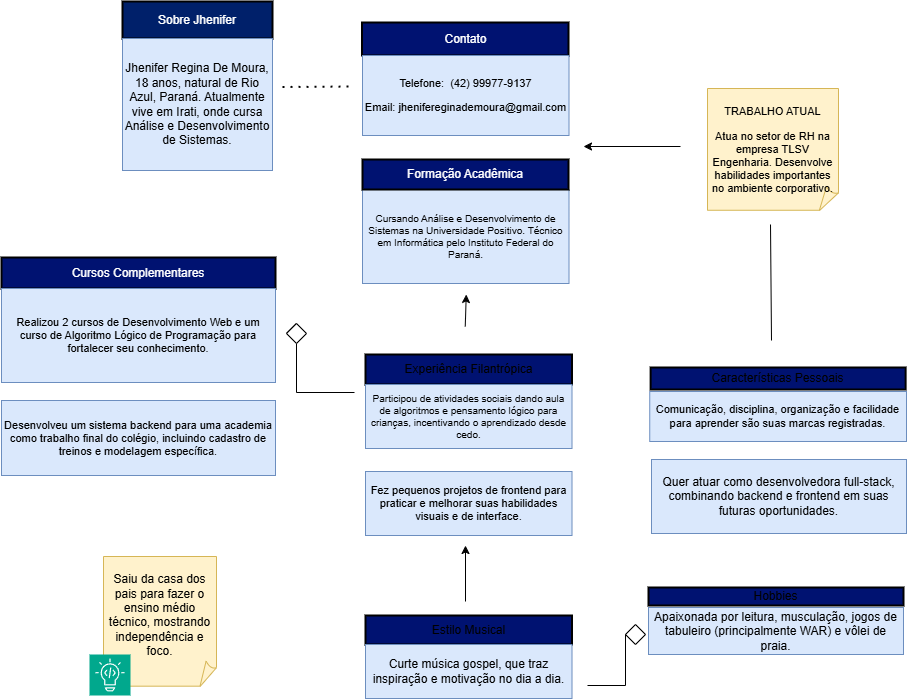

The diagram above was exported from draw.io. Its source (the exported page's mxGraphModel, read from the mxfile embedded in the PNG):
<mxGraphModel dx="1658" dy="452" grid="0" gridSize="10" guides="1" tooltips="1" connect="1" arrows="1" fold="1" page="1" pageScale="1" pageWidth="827" pageHeight="1169" math="0" shadow="0">
  <root>
    <mxCell id="0" />
    <mxCell id="1" parent="0" />
    <mxCell id="yWHGM50h7INTVrXivmah-2" value="Sobre Jhenifer" style="rounded=0;whiteSpace=wrap;html=1;fillColor=#00206A;fontColor=light-dark(#FFFFFF,#FFFFFF);strokeColor=#000000;strokeWidth=2;" parent="1" vertex="1">
      <mxGeometry x="27" y="19" width="150" height="37" as="geometry" />
    </mxCell>
    <mxCell id="yWHGM50h7INTVrXivmah-3" value="" style="endArrow=none;dashed=1;html=1;dashPattern=1 3;strokeWidth=2;rounded=0;" parent="1" edge="1">
      <mxGeometry width="50" height="50" relative="1" as="geometry">
        <mxPoint x="187" y="104.5" as="sourcePoint" />
        <mxPoint x="257" y="104" as="targetPoint" />
      </mxGeometry>
    </mxCell>
    <mxCell id="yWHGM50h7INTVrXivmah-6" style="edgeStyle=orthogonalEdgeStyle;rounded=0;orthogonalLoop=1;jettySize=auto;html=1;exitX=0.5;exitY=1;exitDx=0;exitDy=0;" parent="1" edge="1">
      <mxGeometry relative="1" as="geometry">
        <mxPoint x="90" y="180" as="sourcePoint" />
        <mxPoint x="90" y="180" as="targetPoint" />
      </mxGeometry>
    </mxCell>
    <mxCell id="yWHGM50h7INTVrXivmah-8" value="Contato" style="rounded=0;whiteSpace=wrap;html=1;fillColor=#001271;strokeWidth=2;labelBackgroundColor=none;fontColor=light-dark(#FFFFFF,#FFFFFF);" parent="1" vertex="1">
      <mxGeometry x="266.5" y="40" width="206.5" height="33" as="geometry" />
    </mxCell>
    <mxCell id="yWHGM50h7INTVrXivmah-13" value="&lt;p data-start=&quot;1968&quot; data-end=&quot;2104&quot;&gt;TRABALHO ATUAL&lt;/p&gt;&lt;p data-start=&quot;1968&quot; data-end=&quot;2104&quot;&gt;Atua no setor de RH na empresa TLSV Engenharia. Desenvolve habilidades importantes no ambiente corporativo.&lt;/p&gt;" style="whiteSpace=wrap;html=1;shape=mxgraph.basic.document;direction=south;fillColor=#fff2cc;strokeColor=#d6b656;fontSize=11;" parent="1" vertex="1">
      <mxGeometry x="612" y="106" width="131" height="123" as="geometry" />
    </mxCell>
    <mxCell id="yWHGM50h7INTVrXivmah-16" value="&lt;p data-end=&quot;1961&quot; data-start=&quot;1873&quot;&gt;&lt;font&gt;&lt;font&gt;Telefone:&amp;nbsp;&amp;nbsp;&lt;/font&gt;&lt;span style=&quot;background-color: transparent;&quot;&gt;(42) 99977-9137&lt;/span&gt;&lt;/font&gt;&lt;/p&gt;&lt;p data-end=&quot;1961&quot; data-start=&quot;1873&quot;&gt;&lt;font&gt;Email:&amp;nbsp;&lt;a rel=&quot;noopener&quot; class=&quot;cursor-pointer&quot; data-end=&quot;1961&quot; data-start=&quot;1931&quot;&gt;jhenifereginademoura@gmail.com&lt;/a&gt;&lt;/font&gt;&lt;/p&gt;" style="rounded=0;whiteSpace=wrap;html=1;fillColor=#dae8fc;strokeColor=#6c8ebf;align=center;labelPosition=center;verticalLabelPosition=middle;verticalAlign=middle;fontColor=light-dark(#000000,#FFFFFF);fontSize=11;" parent="1" vertex="1">
      <mxGeometry x="267" y="73" width="206.5" height="80" as="geometry" />
    </mxCell>
    <mxCell id="yWHGM50h7INTVrXivmah-17" value="Cursando Análise e Desenvolvimento de Sistemas na Universidade Positivo. Técnico em Informática pelo Instituto Federal do Paraná." style="rounded=0;whiteSpace=wrap;html=1;fillColor=#dae8fc;strokeColor=#6c8ebf;fontSize=10;" parent="1" vertex="1">
      <mxGeometry x="267" y="207" width="206.5" height="94" as="geometry" />
    </mxCell>
    <mxCell id="yWHGM50h7INTVrXivmah-18" value="&lt;p data-end=&quot;1866&quot; data-start=&quot;1698&quot;&gt;Jhenifer Regina De Moura, 18 anos, natural de Rio Azul, Paraná. Atualmente vive em Irati, onde cursa Análise e Desenvolvimento de Sistemas.&lt;/p&gt;" style="rounded=0;whiteSpace=wrap;html=1;fillColor=#dae8fc;strokeColor=#6c8ebf;" parent="1" vertex="1">
      <mxGeometry x="27" y="56" width="150" height="132" as="geometry" />
    </mxCell>
    <mxCell id="yWHGM50h7INTVrXivmah-19" value="&lt;font style=&quot;&quot;&gt;Características Pessoais&lt;/font&gt;" style="rounded=0;whiteSpace=wrap;html=1;fillColor=#001271;strokeWidth=2;fontColor=default;labelBorderColor=none;labelBackgroundColor=none;" parent="1" vertex="1">
      <mxGeometry x="555.12" y="385" width="255" height="22" as="geometry" />
    </mxCell>
    <mxCell id="yWHGM50h7INTVrXivmah-20" value="&lt;p data-start=&quot;2620&quot; data-end=&quot;2751&quot;&gt;Comunicação, disciplina, organização e facilidade para aprender são suas marcas registradas.&lt;/p&gt;" style="rounded=0;whiteSpace=wrap;html=1;fillColor=#dae8fc;strokeColor=#6c8ebf;fontSize=11;" parent="1" vertex="1">
      <mxGeometry x="554.25" y="409" width="256.75" height="50" as="geometry" />
    </mxCell>
    <mxCell id="yWHGM50h7INTVrXivmah-21" value="&lt;p data-end=&quot;3211&quot; data-start=&quot;3071&quot;&gt;Quer atuar como desenvolvedora full-stack, combinando backend e frontend em suas futuras oportunidades.&lt;/p&gt;" style="rounded=0;whiteSpace=wrap;html=1;fillColor=#dae8fc;strokeColor=#6c8ebf;" parent="1" vertex="1">
      <mxGeometry x="556" y="477" width="255" height="74" as="geometry" />
    </mxCell>
    <mxCell id="yWHGM50h7INTVrXivmah-22" value="" style="endArrow=none;html=1;rounded=0;" parent="1" edge="1">
      <mxGeometry width="50" height="50" relative="1" as="geometry">
        <mxPoint x="676" y="358" as="sourcePoint" />
        <mxPoint x="675" y="242" as="targetPoint" />
      </mxGeometry>
    </mxCell>
    <mxCell id="yWHGM50h7INTVrXivmah-23" value="&lt;font style=&quot;color: light-dark(rgb(0, 0, 0), rgb(255, 255, 255));&quot;&gt;Hobbies&lt;/font&gt;" style="rounded=0;whiteSpace=wrap;html=1;fillColor=#001271;strokeWidth=2;fontColor=light-dark(#FFFFFF,#FFFFFF);" parent="1" vertex="1">
      <mxGeometry x="553" y="605" width="255" height="18" as="geometry" />
    </mxCell>
    <mxCell id="yWHGM50h7INTVrXivmah-24" value="Apaixonada por leitura, musculação, jogos de tabuleiro (principalmente WAR) e vôlei de praia." style="rounded=0;whiteSpace=wrap;html=1;fillColor=#dae8fc;strokeColor=#6c8ebf;" parent="1" vertex="1">
      <mxGeometry x="553" y="625" width="255" height="47" as="geometry" />
    </mxCell>
    <mxCell id="yWHGM50h7INTVrXivmah-29" value="&lt;font style=&quot;color: light-dark(rgb(0, 0, 0), rgb(255, 255, 255));&quot;&gt;Experiência Filantrópica&lt;/font&gt;" style="rounded=0;whiteSpace=wrap;html=1;fillColor=#001271;strokeWidth=2;fontColor=light-dark(#000000,#FFFFFF);" parent="1" vertex="1">
      <mxGeometry x="270" y="372" width="206.5" height="30" as="geometry" />
    </mxCell>
    <mxCell id="yWHGM50h7INTVrXivmah-30" value="&lt;p data-end=&quot;2613&quot; data-start=&quot;2443&quot;&gt;Participou de atividades sociais dando aula de algoritmos e pensamento lógico para crianças, incentivando o aprendizado desde cedo.&lt;/p&gt;&lt;p data-end=&quot;2751&quot; data-start=&quot;2620&quot;&gt;&lt;/p&gt;" style="rounded=0;whiteSpace=wrap;html=1;fillColor=#dae8fc;strokeColor=#6c8ebf;fontSize=10;" parent="1" vertex="1">
      <mxGeometry x="270" y="402" width="206.5" height="64" as="geometry" />
    </mxCell>
    <mxCell id="yWHGM50h7INTVrXivmah-31" value="Fez pequenos projetos de frontend para praticar e melhorar suas habilidades visuais e de interface." style="rounded=0;whiteSpace=wrap;html=1;fillColor=#dae8fc;strokeColor=#6c8ebf;fontSize=11;" parent="1" vertex="1">
      <mxGeometry x="270" y="489" width="206.5" height="64" as="geometry" />
    </mxCell>
    <mxCell id="yWHGM50h7INTVrXivmah-32" value="&lt;font style=&quot;color: light-dark(rgb(0, 0, 0), rgb(255, 255, 255));&quot;&gt;Estilo Musical&lt;/font&gt;" style="rounded=0;whiteSpace=wrap;html=1;fillColor=#001271;strokeWidth=2;fontColor=light-dark(#000000,#FFFFFF);" parent="1" vertex="1">
      <mxGeometry x="270" y="633" width="206.5" height="29" as="geometry" />
    </mxCell>
    <mxCell id="yWHGM50h7INTVrXivmah-35" value=" Cursos Complementares" style="rounded=0;whiteSpace=wrap;html=1;fillColor=#001271;strokeWidth=2;fontColor=light-dark(#FFFFFF,#FFFFFF);" parent="1" vertex="1">
      <mxGeometry x="-94" y="275" width="274" height="31" as="geometry" />
    </mxCell>
    <mxCell id="yWHGM50h7INTVrXivmah-36" value="&lt;p data-start=&quot;2280&quot; data-end=&quot;2436&quot;&gt;Realizou 2 cursos de Desenvolvimento Web e um curso de Algoritmo Lógico de Programação para fortalecer seu conhecimento.&lt;/p&gt;" style="rounded=0;whiteSpace=wrap;html=1;fillColor=#dae8fc;strokeColor=#6c8ebf;fontSize=11;" parent="1" vertex="1">
      <mxGeometry x="-94" y="306" width="274" height="94" as="geometry" />
    </mxCell>
    <mxCell id="yWHGM50h7INTVrXivmah-37" value="&lt;p data-start=&quot;2758&quot; data-end=&quot;2926&quot;&gt;Desenvolveu um sistema backend para uma academia como trabalho final do colégio, incluindo cadastro de treinos e modelagem específica.&lt;/p&gt;" style="rounded=0;whiteSpace=wrap;html=1;fillColor=#dae8fc;strokeColor=#6c8ebf;fontSize=11;" parent="1" vertex="1">
      <mxGeometry x="-94" y="418" width="274" height="75" as="geometry" />
    </mxCell>
    <mxCell id="yWHGM50h7INTVrXivmah-38" value="&#10;Saiu da casa dos pais para fazer o ensino médio técnico, mostrando independência e foco.&#10;&#10;" style="whiteSpace=wrap;html=1;shape=mxgraph.basic.document;direction=south;fillColor=#fff2cc;strokeColor=#d6b656;" parent="1" vertex="1">
      <mxGeometry x="8" y="574" width="113" height="131" as="geometry" />
    </mxCell>
    <mxCell id="yWHGM50h7INTVrXivmah-39" value="" style="endArrow=classic;html=1;rounded=0;" parent="1" edge="1">
      <mxGeometry width="50" height="50" relative="1" as="geometry">
        <mxPoint x="369.75" y="344" as="sourcePoint" />
        <mxPoint x="370.75" y="312" as="targetPoint" />
        <Array as="points" />
      </mxGeometry>
    </mxCell>
    <mxCell id="yWHGM50h7INTVrXivmah-40" value="" style="endArrow=classic;html=1;rounded=0;" parent="1" edge="1">
      <mxGeometry width="50" height="50" relative="1" as="geometry">
        <mxPoint x="370" y="619" as="sourcePoint" />
        <mxPoint x="370" y="563" as="targetPoint" />
        <Array as="points" />
      </mxGeometry>
    </mxCell>
    <mxCell id="yWHGM50h7INTVrXivmah-41" value="" style="endArrow=none;html=1;rounded=0;" parent="1" source="yWHGM50h7INTVrXivmah-43" edge="1">
      <mxGeometry width="50" height="50" relative="1" as="geometry">
        <mxPoint x="210" y="375" as="sourcePoint" />
        <mxPoint x="259" y="410" as="targetPoint" />
        <Array as="points">
          <mxPoint x="201" y="410" />
        </Array>
      </mxGeometry>
    </mxCell>
    <mxCell id="yWHGM50h7INTVrXivmah-44" value="" style="endArrow=none;html=1;rounded=0;entryX=0;entryY=0.5;entryDx=0;entryDy=0;exitX=0.5;exitY=0;exitDx=0;exitDy=0;" parent="1" source="yWHGM50h7INTVrXivmah-43" target="yWHGM50h7INTVrXivmah-43" edge="1">
      <mxGeometry width="50" height="50" relative="1" as="geometry">
        <mxPoint x="210" y="375" as="sourcePoint" />
        <mxPoint x="320" y="375" as="targetPoint" />
        <Array as="points" />
      </mxGeometry>
    </mxCell>
    <mxCell id="yWHGM50h7INTVrXivmah-43" value="" style="rhombus;whiteSpace=wrap;html=1;" parent="1" vertex="1">
      <mxGeometry x="191" y="341" width="20" height="20" as="geometry" />
    </mxCell>
    <mxCell id="yWHGM50h7INTVrXivmah-46" value="" style="rhombus;whiteSpace=wrap;html=1;direction=north;" parent="1" vertex="1">
      <mxGeometry x="530" y="642" width="20" height="20" as="geometry" />
    </mxCell>
    <mxCell id="yWHGM50h7INTVrXivmah-51" value="" style="sketch=0;points=[[0,0,0],[0.25,0,0],[0.5,0,0],[0.75,0,0],[1,0,0],[0,1,0],[0.25,1,0],[0.5,1,0],[0.75,1,0],[1,1,0],[0,0.25,0],[0,0.5,0],[0,0.75,0],[1,0.25,0],[1,0.5,0],[1,0.75,0]];outlineConnect=0;fontColor=#232F3E;fillColor=#01A88D;strokeColor=#ffffff;dashed=0;verticalLabelPosition=bottom;verticalAlign=top;align=center;html=1;fontSize=12;fontStyle=0;aspect=fixed;shape=mxgraph.aws4.resourceIcon;resIcon=mxgraph.aws4.codeguru_2;" parent="1" vertex="1">
      <mxGeometry x="-6" y="672" width="41" height="41" as="geometry" />
    </mxCell>
    <mxCell id="yWHGM50h7INTVrXivmah-54" value="" style="endArrow=none;html=1;rounded=0;entryX=0.5;entryY=0;entryDx=0;entryDy=0;" parent="1" target="yWHGM50h7INTVrXivmah-46" edge="1">
      <mxGeometry width="50" height="50" relative="1" as="geometry">
        <mxPoint x="492" y="703" as="sourcePoint" />
        <mxPoint x="440" y="370" as="targetPoint" />
        <Array as="points">
          <mxPoint x="530" y="703" />
        </Array>
      </mxGeometry>
    </mxCell>
    <mxCell id="yWHGM50h7INTVrXivmah-55" value="&lt;p data-end=&quot;3437&quot; data-start=&quot;3341&quot;&gt;Curte música gospel, que traz inspiração e motivação no dia a dia.&lt;/p&gt;" style="rounded=0;whiteSpace=wrap;html=1;fillColor=#dae8fc;strokeColor=#6c8ebf;" parent="1" vertex="1">
      <mxGeometry x="270" y="662" width="206.5" height="54" as="geometry" />
    </mxCell>
    <mxCell id="CW70naYX8IjrxYGnga-I-1" value=" Formação Acadêmica" style="rounded=0;whiteSpace=wrap;html=1;fillColor=#001271;strokeWidth=2;labelBackgroundColor=none;fontColor=light-dark(#FFFFFF,#FFFFFF);" parent="1" vertex="1">
      <mxGeometry x="267" y="177" width="206" height="30" as="geometry" />
    </mxCell>
    <mxCell id="hblek7cAsBeEzcJjR9NQ-2" value="" style="endArrow=classic;html=1;rounded=0;" parent="1" edge="1">
      <mxGeometry width="50" height="50" relative="1" as="geometry">
        <mxPoint x="585" y="164" as="sourcePoint" />
        <mxPoint x="488" y="164" as="targetPoint" />
        <Array as="points" />
      </mxGeometry>
    </mxCell>
  </root>
</mxGraphModel>